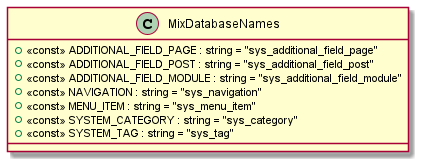

The diagram above was rendered by PlantUML. Its source (embedded in the PNG):
@startuml
class MixDatabaseNames {
    + <<const>> ADDITIONAL_FIELD_PAGE : string = "sys_additional_field_page"
    + <<const>> ADDITIONAL_FIELD_POST : string = "sys_additional_field_post"
    + <<const>> ADDITIONAL_FIELD_MODULE : string = "sys_additional_field_module"
    + <<const>> NAVIGATION : string = "sys_navigation"
    + <<const>> MENU_ITEM : string = "sys_menu_item"
    + <<const>> SYSTEM_CATEGORY : string = "sys_category"
    + <<const>> SYSTEM_TAG : string = "sys_tag"
}
@enduml